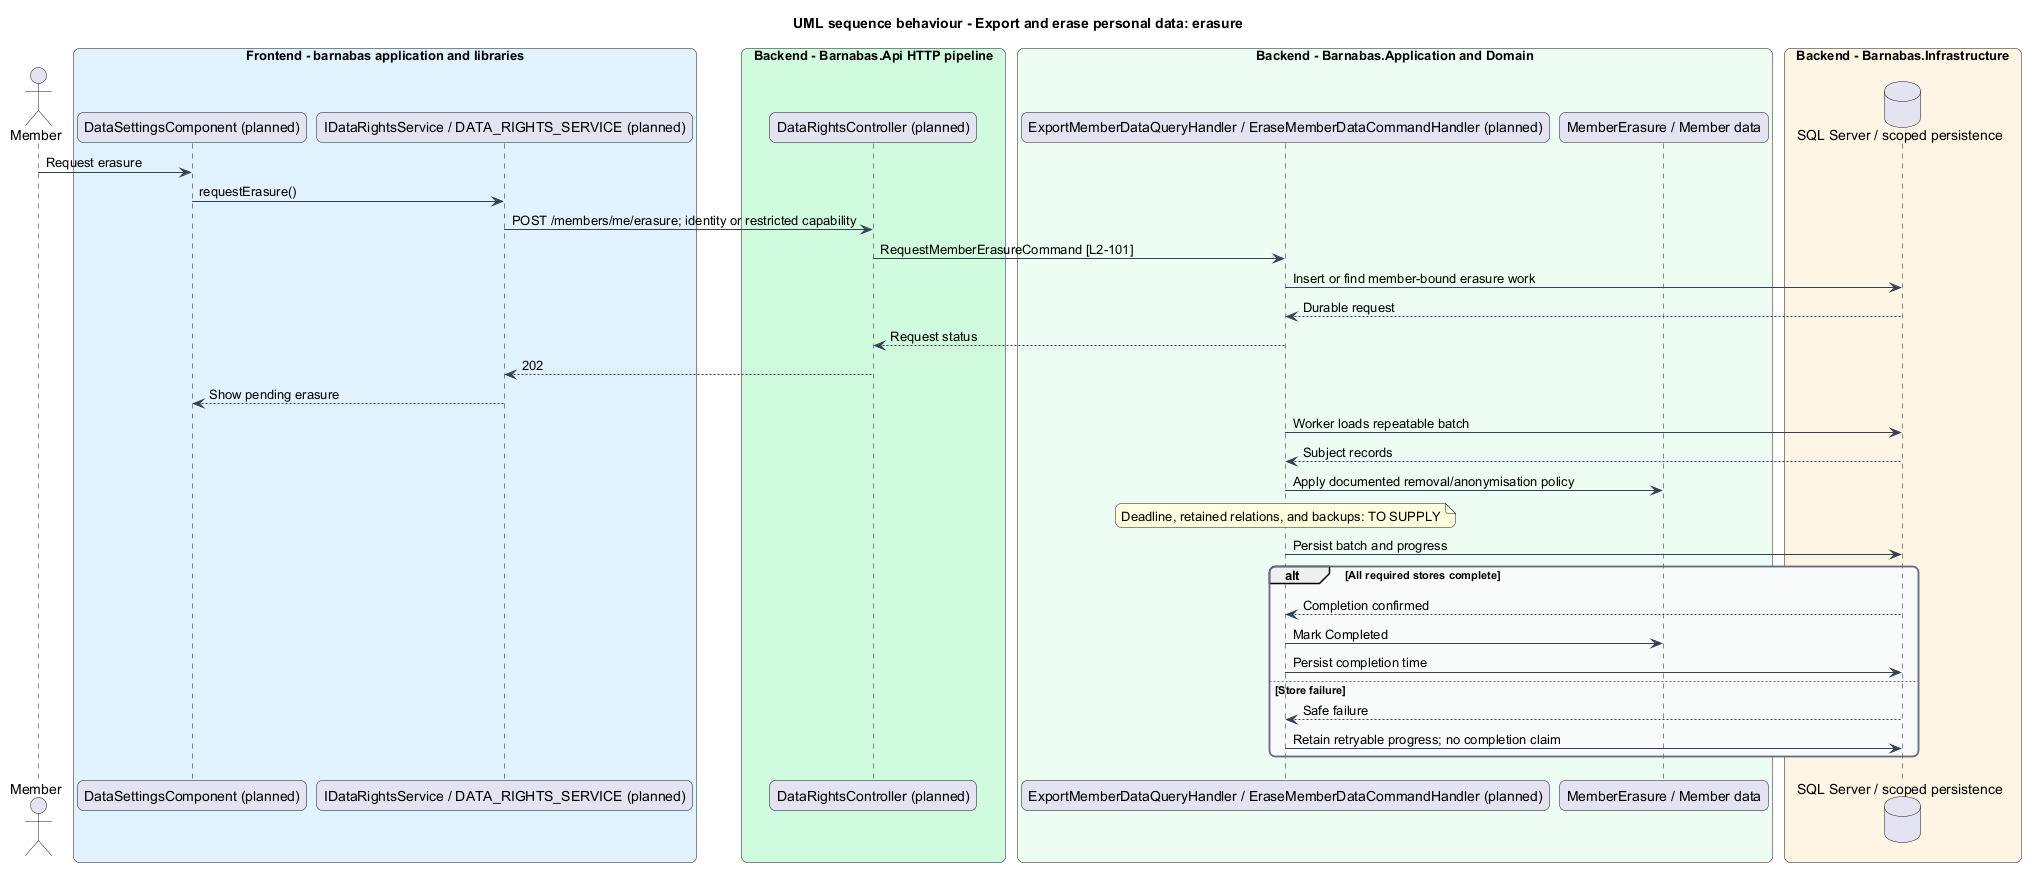

The diagram above was rendered by PlantUML. Its source (embedded in the PNG):
@startuml
title UML sequence behaviour - Export and erase personal data: erasure
skinparam backgroundColor #FFFFFF
skinparam shadowing false
skinparam roundcorner 12
skinparam defaultFontName Arial
skinparam ArrowColor #344054
skinparam rectangle {
  BorderColor #344054
  FontColor #101828
}
skinparam package {
  BorderColor #667085
  FontColor #101828
  BackgroundColor #F9FAFB
}
actor "Member" as actor
box "Frontend - barnabas application and libraries" #E0F2FE
  participant "DataSettingsComponent (planned)" as page
  participant "IDataRightsService / DATA_RIGHTS_SERVICE (planned)" as client
end box
box "Backend - Barnabas.Api HTTP pipeline" #D1FADF
  participant "DataRightsController (planned)" as api
end box
box "Backend - Barnabas.Application and Domain" #ECFDF3
  participant "ExportMemberDataQueryHandler / EraseMemberDataCommandHandler (planned)" as handler
  participant "MemberErasure / Member data" as entity
end box
box "Backend - Barnabas.Infrastructure" #FFF4E5
  database "SQL Server / scoped persistence" as db
end box
actor -> page : Request erasure
page -> client : requestErasure()
client -> api : POST /members/me/erasure; identity or restricted capability
api -> handler : RequestMemberErasureCommand [L2-101]
handler -> db : Insert or find member-bound erasure work
db --> handler : Durable request
handler --> api : Request status
api --> client : 202
client --> page : Show pending erasure
handler -> db : Worker loads repeatable batch
db --> handler : Subject records
handler -> entity : Apply documented removal/anonymisation policy
note over handler : Deadline, retained relations, and backups: TO SUPPLY
handler -> db : Persist batch and progress
alt All required stores complete
  db --> handler : Completion confirmed
  handler -> entity : Mark Completed
  handler -> db : Persist completion time
else Store failure
  db --> handler : Safe failure
  handler -> db : Retain retryable progress; no completion claim
end
@enduml